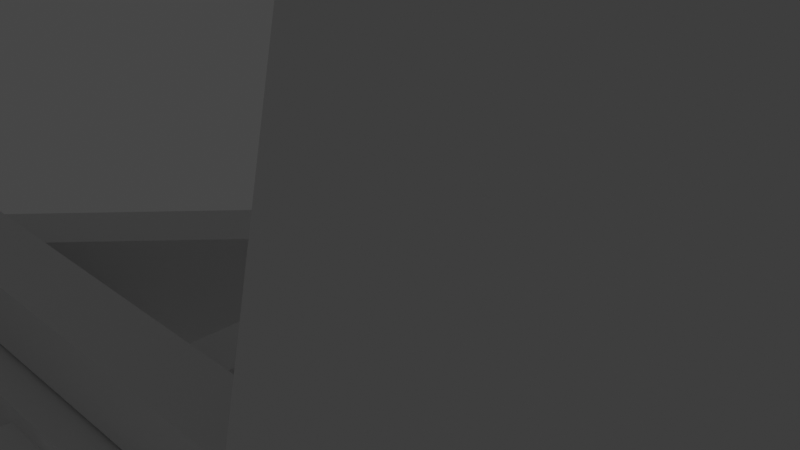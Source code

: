 # Source: Plunderercrossbow.blend  (saved by Blender 2.91.10; exported with 4.5.12 LTS)
import bpy
from mathutils import Matrix  # noqa: F401  (used for matrix-valued properties, if any)

bpy.ops.wm.read_factory_settings(use_empty=True)
scene = bpy.context.scene
scene.name = 'Scene'

# ---- collections
col_collection = bpy.data.collections.new('Collection'); scene.collection.children.link(col_collection)

# ---- world
world_world = bpy.data.worlds.new('World'); scene.world = world_world
world_world.use_nodes = True; world_world.node_tree.nodes.clear()
_N = world_world.node_tree.nodes; _L = world_world.node_tree.links
n0 = _N.new('ShaderNodeOutputWorld'); n0.name = 'World Output'; n0.location = (300, 300)
n1 = _N.new('ShaderNodeBackground'); n1.name = 'Background'; n1.location = (10, 300)
n1.inputs[0].default_value = (0.05088, 0.05088, 0.05088, 1.0)
_L.new(n1.outputs[0], n0.inputs[0])
n0.is_active_output = True
world_world.color = (0.05088, 0.05088, 0.05088)
world_world.use_sun_shadow = False
world_world.sun_shadow_jitter_overblur = 0.0

# ---- cameras
cam_camera = bpy.data.cameras.new('Camera')
cam_camera.clip_end = 100.0
cam_camera.ortho_scale = 7.314

# ---- lights
light_light = bpy.data.lights.new('Light', 'POINT')
light_light.transmission_factor = 0.0
light_light.energy = 1000.0
light_light.shadow_soft_size = 0.1
light_light.shadow_maximum_resolution = 0.006
light_light.use_absolute_resolution = True

# ---- meshes
me_w_rfel = bpy.data.meshes.new('Würfel')
me_w_rfel.from_pydata([(0.0, 0.0, 0.0), (0.0, 0.0, 7.0), (0.0, 8.0, 0.0), (0.0, 8.0, 7.0), (8.0, 0.0, 0.0), (8.0, 0.0, 7.0), (8.0, 8.0, 0.0), (8.0, 8.0, 7.0)], [], [(0, 1, 3, 2), (2, 3, 7, 6), (6, 7, 5, 4), (4, 5, 1, 0), (2, 6, 4, 0), (7, 3, 1, 5)])
_uv = me_w_rfel.uv_layers.new(name='UV-Map')
_uv.uv.foreach_set('vector', [0.25, 0.7656, 0.25, 0.875, 0.125, 0.875, 0.125, 0.7656, 0.125, 0.7656, 0.125, 0.875, 0.0, 0.875, 0.0, 0.7656, 0.5, 0.7656, 0.5, 0.875, 0.375, 0.875, 0.375, 0.7656, 0.375, 0.7656, 0.375, 0.875, 0.25, 0.875, 0.25, 0.7656, 0.25, 0.875, 0.25, 1.0, 0.375, 1.0, 0.375, 0.875, 0.125, 1.0, 0.125, 0.875, 0.25, 0.875, 0.25, 1.0])
me_w_rfel.use_remesh_fix_poles = True
me_w_rfel.use_remesh_preserve_attributes = False
me_w_rfel.use_mirror_vertex_groups = False
me_w_rfel.update()
me_w_rfel_001 = bpy.data.meshes.new('Würfel.001')
me_w_rfel_001.from_pydata([(2.0, -1.0, -5.0), (2.0, -1.0, 7.0), (2.0, 9.0, -5.0), (2.0, 9.0, 7.0), (6.0, -1.0, -5.0), (6.0, -1.0, 7.0), (6.0, 9.0, -5.0), (6.0, 9.0, 7.0)], [], [(0, 1, 3, 2), (2, 3, 7, 6), (6, 7, 5, 4), (4, 5, 1, 0), (2, 6, 4, 0), (7, 3, 1, 5)])
_uv = me_w_rfel_001.uv_layers.new(name='UV-Map')
_uv.uv.foreach_set('vector', [0.2188, 0.5156, 0.2188, 0.7031, 0.0625, 0.7031, 0.0625, 0.5156, 0.0625, 0.5156, 0.0625, 0.7031, 0.0, 0.7031, 0.0, 0.5156, 0.4375, 0.5156, 0.4375, 0.7031, 0.2812, 0.7031, 0.2812, 0.5156, 0.2812, 0.5156, 0.2812, 0.7031, 0.2188, 0.7031, 0.2188, 0.5156, 0.2188, 0.7031, 0.2188, 0.7656, 0.375, 0.7656, 0.375, 0.7031, 0.0625, 0.7656, 0.0625, 0.7031, 0.2188, 0.7031, 0.2188, 0.7656])
me_w_rfel_001.use_remesh_fix_poles = True
me_w_rfel_001.use_remesh_preserve_attributes = False
me_w_rfel_001.use_mirror_vertex_groups = False
me_w_rfel_001.update()
me_w_rfel_002 = bpy.data.meshes.new('Würfel.002')
me_w_rfel_002.from_pydata([(2.0, 5.0, -5.0), (2.0, 5.0, 7.0), (2.0, 9.0, -5.0), (2.0, 9.0, 7.0), (6.0, 5.0, -5.0), (6.0, 5.0, 7.0), (6.0, 9.0, -5.0), (6.0, 9.0, 7.0)], [], [(0, 1, 3, 2), (2, 3, 7, 6), (6, 7, 5, 4), (4, 5, 1, 0), (2, 6, 4, 0), (7, 3, 1, 5)])
_uv = me_w_rfel_002.uv_layers.new(name='UV-Map')
_uv.uv.foreach_set('vector', [0.625, 0.7188, 0.625, 0.9062, 0.5625, 0.9062, 0.5625, 0.7188, 0.5625, 0.7188, 0.5625, 0.9062, 0.5, 0.9062, 0.5, 0.7188, 0.75, 0.7188, 0.75, 0.9062, 0.6875, 0.9062, 0.6875, 0.7188, 0.6875, 0.7188, 0.6875, 0.9062, 0.625, 0.9062, 0.625, 0.7188, 0.625, 0.9062, 0.625, 0.9688, 0.6875, 0.9688, 0.6875, 0.9062, 0.5625, 0.9688, 0.5625, 0.9062, 0.625, 0.9062, 0.625, 0.9688])
me_w_rfel_002.use_remesh_fix_poles = True
me_w_rfel_002.use_remesh_preserve_attributes = False
me_w_rfel_002.use_mirror_vertex_groups = False
me_w_rfel_002.update()
me_w_rfel_003 = bpy.data.meshes.new('Würfel.003')
me_w_rfel_003.from_pydata([(2.0, 5.0, -5.0), (2.0, 5.0, 7.0), (2.0, 9.0, -5.0), (2.0, 9.0, 7.0), (6.0, 5.0, -5.0), (6.0, 5.0, 7.0), (6.0, 9.0, -5.0), (6.0, 9.0, 7.0)], [], [(0, 1, 3, 2), (2, 3, 7, 6), (6, 7, 5, 4), (4, 5, 1, 0), (2, 6, 4, 0), (7, 3, 1, 5)])
_uv = me_w_rfel_003.uv_layers.new(name='UV-Map')
_uv.uv.foreach_set('vector', [0.125, 0.2656, 0.125, 0.4531, 0.0625, 0.4531, 0.0625, 0.2656, 0.0625, 0.2656, 0.0625, 0.4531, 0.0, 0.4531, 0.0, 0.2656, 0.25, 0.2656, 0.25, 0.4531, 0.1875, 0.4531, 0.1875, 0.2656, 0.1875, 0.2656, 0.1875, 0.4531, 0.125, 0.4531, 0.125, 0.2656, 0.125, 0.4531, 0.125, 0.5156, 0.1875, 0.5156, 0.1875, 0.4531, 0.0625, 0.5156, 0.0625, 0.4531, 0.125, 0.4531, 0.125, 0.5156])
me_w_rfel_003.use_remesh_fix_poles = True
me_w_rfel_003.use_remesh_preserve_attributes = False
me_w_rfel_003.use_mirror_vertex_groups = False
me_w_rfel_003.update()
me_w_rfel_004 = bpy.data.meshes.new('Würfel.004')
me_w_rfel_004.from_pydata([(2.0, 6.0, -4.0), (2.0, 6.0, 7.0), (2.0, 9.0, -4.0), (2.0, 9.0, 7.0), (6.0, 6.0, -4.0), (6.0, 6.0, 7.0), (6.0, 9.0, -4.0), (6.0, 9.0, 7.0)], [], [(0, 1, 3, 2), (2, 3, 7, 6), (6, 7, 5, 4), (4, 5, 1, 0), (2, 6, 4, 0), (7, 3, 1, 5)])
_uv = me_w_rfel_004.uv_layers.new(name='UV-Map')
_uv.uv.foreach_set('vector', [0.5781, 0.1094, 0.5781, 0.2812, 0.5312, 0.2812, 0.5312, 0.1094, 0.5312, 0.1094, 0.5312, 0.2812, 0.4688, 0.2812, 0.4688, 0.1094, 0.6875, 0.1094, 0.6875, 0.2812, 0.6406, 0.2812, 0.6406, 0.1094, 0.6406, 0.1094, 0.6406, 0.2812, 0.5781, 0.2812, 0.5781, 0.1094, 0.5781, 0.2812, 0.5781, 0.3438, 0.625, 0.3438, 0.625, 0.2812, 0.5312, 0.3438, 0.5312, 0.2812, 0.5781, 0.2812, 0.5781, 0.3438])
me_w_rfel_004.use_remesh_fix_poles = True
me_w_rfel_004.use_remesh_preserve_attributes = False
me_w_rfel_004.use_mirror_vertex_groups = False
me_w_rfel_004.update()
me_w_rfel_005 = bpy.data.meshes.new('Würfel.005')
me_w_rfel_005.from_pydata([(2.0, 5.0, -4.0), (2.0, 5.0, 7.0), (2.0, 8.0, -4.0), (2.0, 8.0, 7.0), (6.0, 5.0, -4.0), (6.0, 5.0, 7.0), (6.0, 8.0, -4.0), (6.0, 8.0, 7.0)], [], [(0, 1, 3, 2), (2, 3, 7, 6), (6, 7, 5, 4), (4, 5, 1, 0), (2, 6, 4, 0), (7, 3, 1, 5)])
_uv = me_w_rfel_005.uv_layers.new(name='UV-Map')
_uv.uv.foreach_set('vector', [0.3594, 0.25, 0.3594, 0.4219, 0.3125, 0.4219, 0.3125, 0.25, 0.3125, 0.25, 0.3125, 0.4219, 0.25, 0.4219, 0.25, 0.25, 0.4688, 0.25, 0.4688, 0.4219, 0.4219, 0.4219, 0.4219, 0.25, 0.4219, 0.25, 0.4219, 0.4219, 0.3594, 0.4219, 0.3594, 0.25, 0.3594, 0.4219, 0.3594, 0.4844, 0.4062, 0.4844, 0.4062, 0.4219, 0.3125, 0.4844, 0.3125, 0.4219, 0.3594, 0.4219, 0.3594, 0.4844])
me_w_rfel_005.use_remesh_fix_poles = True
me_w_rfel_005.use_remesh_preserve_attributes = False
me_w_rfel_005.use_mirror_vertex_groups = False
me_w_rfel_005.update()
me_w_rfel_006 = bpy.data.meshes.new('Würfel.006')
me_w_rfel_006.from_pydata([(-1.0, 0.0, -3.0), (-1.0, 0.0, 2.0), (-1.0, 2.0, -3.0), (-1.0, 2.0, 2.0), (1.0, 0.0, -3.0), (1.0, 0.0, 2.0), (1.0, 2.0, -3.0), (1.0, 2.0, 2.0)], [], [(0, 1, 3, 2), (2, 3, 7, 6), (6, 7, 5, 4), (4, 5, 1, 0), (2, 6, 4, 0), (7, 3, 1, 5)])
_uv = me_w_rfel_006.uv_layers.new(name='UV-Map')
_uv.uv.foreach_set('vector', [0.5312, 0.375, 0.5312, 0.4531, 0.5, 0.4531, 0.5, 0.375, 0.5, 0.375, 0.5, 0.4531, 0.4688, 0.4531, 0.4688, 0.375, 0.5938, 0.375, 0.5938, 0.4531, 0.5625, 0.4531, 0.5625, 0.375, 0.5625, 0.375, 0.5625, 0.4531, 0.5312, 0.4531, 0.5312, 0.375, 0.5312, 0.4531, 0.5312, 0.4844, 0.5625, 0.4844, 0.5625, 0.4531, 0.5, 0.4844, 0.5, 0.4531, 0.5312, 0.4531, 0.5312, 0.4844])
me_w_rfel_006.use_remesh_fix_poles = True
me_w_rfel_006.use_remesh_preserve_attributes = False
me_w_rfel_006.use_mirror_vertex_groups = False
me_w_rfel_006.update()
me_w_rfel_007 = bpy.data.meshes.new('Würfel.007')
me_w_rfel_007.from_pydata([(-1.0, 0.0, -3.0), (-1.0, 0.0, 2.0), (-1.0, 2.0, -3.0), (-1.0, 2.0, 2.0), (1.0, 0.0, -3.0), (1.0, 0.0, 2.0), (1.0, 2.0, -3.0), (1.0, 2.0, 2.0)], [], [(0, 1, 3, 2), (2, 3, 7, 6), (6, 7, 5, 4), (4, 5, 1, 0), (2, 6, 4, 0), (7, 3, 1, 5)])
_uv = me_w_rfel_007.uv_layers.new(name='UV-Map')
_uv.uv.foreach_set('vector', [0.0625, 0.8906, 0.0625, 0.9688, 0.03125, 0.9688, 0.03125, 0.8906, 0.03125, 0.8906, 0.03125, 0.9688, 0.0, 0.9688, 0.0, 0.8906, 0.125, 0.8906, 0.125, 0.9688, 0.09375, 0.9688, 0.09375, 0.8906, 0.09375, 0.8906, 0.09375, 0.9688, 0.0625, 0.9688, 0.0625, 0.8906, 0.0625, 0.9688, 0.0625, 1.0, 0.09375, 1.0, 0.09375, 0.9688, 0.03125, 1.0, 0.03125, 0.9688, 0.0625, 0.9688, 0.0625, 1.0])
me_w_rfel_007.use_remesh_fix_poles = True
me_w_rfel_007.use_remesh_preserve_attributes = False
me_w_rfel_007.use_mirror_vertex_groups = False
me_w_rfel_007.update()
me_w_rfel_008 = bpy.data.meshes.new('Würfel.008')
me_w_rfel_008.from_pydata([(0.0, -1.0, 0.0), (0.0, -1.0, 3.0), (0.0, 1.0, 0.0), (0.0, 1.0, 3.0), (6.0, -1.0, 0.0), (6.0, -1.0, 3.0), (6.0, 1.0, 0.0), (6.0, 1.0, 3.0)], [], [(0, 1, 3, 2), (2, 3, 7, 6), (6, 7, 5, 4), (4, 5, 1, 0), (2, 6, 4, 0), (7, 3, 1, 5)])
_uv = me_w_rfel_008.uv_layers.new(name='UV-Map')
_uv.uv.foreach_set('vector', [0.625, 0.5781, 0.625, 0.625, 0.5938, 0.625, 0.5938, 0.5781, 0.5938, 0.5781, 0.5938, 0.625, 0.5, 0.625, 0.5, 0.5781, 0.75, 0.5781, 0.75, 0.625, 0.7188, 0.625, 0.7188, 0.5781, 0.7188, 0.5781, 0.7188, 0.625, 0.625, 0.625, 0.625, 0.5781, 0.625, 0.625, 0.625, 0.7188, 0.6562, 0.7188, 0.6562, 0.625, 0.5938, 0.7188, 0.5938, 0.625, 0.625, 0.625, 0.625, 0.7188])
me_w_rfel_008.use_remesh_fix_poles = True
me_w_rfel_008.use_remesh_preserve_attributes = False
me_w_rfel_008.use_mirror_vertex_groups = False
me_w_rfel_008.update()
me_w_rfel_009 = bpy.data.meshes.new('Würfel.009')
me_w_rfel_009.from_pydata([(2.0, -1.0, 1.0), (2.0, -1.0, 3.0), (2.0, 1.0, 1.0), (2.0, 1.0, 3.0), (11.0, -1.0, 1.0), (11.0, -1.0, 3.0), (11.0, 1.0, 1.0), (11.0, 1.0, 3.0)], [], [(0, 1, 3, 2), (2, 3, 7, 6), (6, 7, 5, 4), (4, 5, 1, 0), (2, 6, 4, 0), (7, 3, 1, 5)])
_uv = me_w_rfel_009.uv_layers.new(name='UV-Map')
_uv.uv.foreach_set('vector', [0.4688, 0.4844, 0.4688, 0.5156, 0.4375, 0.5156, 0.4375, 0.4844, 0.4375, 0.4844, 0.4375, 0.5156, 0.2969, 0.5156, 0.2969, 0.4844, 0.6406, 0.4844, 0.6406, 0.5156, 0.6094, 0.5156, 0.6094, 0.4844, 0.6094, 0.4844, 0.6094, 0.5156, 0.4688, 0.5156, 0.4688, 0.4844, 0.4688, 0.5156, 0.4688, 0.6562, 0.5, 0.6562, 0.5, 0.5156, 0.4375, 0.6562, 0.4375, 0.5156, 0.4688, 0.5156, 0.4688, 0.6562])
me_w_rfel_009.use_remesh_fix_poles = True
me_w_rfel_009.use_remesh_preserve_attributes = False
me_w_rfel_009.use_mirror_vertex_groups = False
me_w_rfel_009.update()
me_w_rfel_010 = bpy.data.meshes.new('Würfel.010')
me_w_rfel_010.from_pydata([(-5.0, -1.0, 2.0), (-5.0, -1.0, 3.0), (-5.0, 0.0, 2.0), (-5.0, 0.0, 3.0), (4.0, -1.0, 2.0), (4.0, -1.0, 3.0), (4.0, 0.0, 2.0), (4.0, 0.0, 3.0)], [], [(0, 1, 3, 2), (2, 3, 7, 6), (6, 7, 5, 4), (4, 5, 1, 0), (2, 6, 4, 0), (7, 3, 1, 5)])
_uv = me_w_rfel_010.uv_layers.new(name='UV-Map')
_uv.uv.foreach_set('vector', [0.6562, 0.3438, 0.6562, 0.3594, 0.6406, 0.3594, 0.6406, 0.3438, 0.6406, 0.3438, 0.6406, 0.3594, 0.5, 0.3594, 0.5, 0.3438, 0.8125, 0.3438, 0.8125, 0.3594, 0.7969, 0.3594, 0.7969, 0.3438, 0.7969, 0.3438, 0.7969, 0.3594, 0.6562, 0.3594, 0.6562, 0.3438, 0.6562, 0.3594, 0.6562, 0.5, 0.6719, 0.5, 0.6719, 0.3594, 0.6406, 0.5, 0.6406, 0.3594, 0.6562, 0.3594, 0.6562, 0.5])
me_w_rfel_010.use_remesh_fix_poles = True
me_w_rfel_010.use_remesh_preserve_attributes = False
me_w_rfel_010.use_mirror_vertex_groups = False
me_w_rfel_010.update()
me_w_rfel_011 = bpy.data.meshes.new('Würfel.011')
me_w_rfel_011.from_pydata([(1.0, -7.0, 2.0), (1.0, -7.0, 3.0), (1.0, 7.0, 2.0), (1.0, 7.0, 3.0), (2.0, -7.0, 2.0), (2.0, -7.0, 3.0), (2.0, 7.0, 2.0), (2.0, 7.0, 3.0)], [], [(0, 1, 3, 2), (2, 3, 7, 6), (6, 7, 5, 4), (4, 5, 1, 0), (2, 6, 4, 0), (7, 3, 1, 5)])
_uv = me_w_rfel_011.uv_layers.new(name='UV-Map')
_uv.uv.foreach_set('vector', [0.6094, 0.9688, 0.6094, 0.9844, 0.3906, 0.9844, 0.3906, 0.9688, 0.3906, 0.9688, 0.3906, 0.9844, 0.375, 0.9844, 0.375, 0.9688, 0.8438, 0.9688, 0.8438, 0.9844, 0.625, 0.9844, 0.625, 0.9688, 0.625, 0.9688, 0.625, 0.9844, 0.6094, 0.9844, 0.6094, 0.9688, 0.6094, 0.9844, 0.6094, 1.0, 0.8281, 1.0, 0.8281, 0.9844, 0.3906, 1.0, 0.3906, 0.9844, 0.6094, 0.9844, 0.6094, 1.0])
me_w_rfel_011.use_remesh_fix_poles = True
me_w_rfel_011.use_remesh_preserve_attributes = False
me_w_rfel_011.use_mirror_vertex_groups = False
me_w_rfel_011.update()
me_w_rfel_012 = bpy.data.meshes.new('Würfel.012')
me_w_rfel_012.from_pydata([(6.0, 0.0, 1.0), (6.0, 0.0, 3.0), (6.0, 9.0, 1.0), (6.0, 9.0, 3.0), (7.0, 0.0, 1.0), (7.0, 0.0, 3.0), (7.0, 9.0, 1.0), (7.0, 9.0, 3.0)], [], [(0, 1, 3, 2), (2, 3, 7, 6), (6, 7, 5, 4), (4, 5, 1, 0), (2, 6, 4, 0), (7, 3, 1, 5)])
_uv = me_w_rfel_012.uv_layers.new(name='UV-Map')
_uv.uv.foreach_set('vector', [0.7812, 0.2969, 0.7812, 0.3281, 0.6406, 0.3281, 0.6406, 0.2969, 0.6406, 0.2969, 0.6406, 0.3281, 0.625, 0.3281, 0.625, 0.2969, 0.9375, 0.2969, 0.9375, 0.3281, 0.7969, 0.3281, 0.7969, 0.2969, 0.7969, 0.2969, 0.7969, 0.3281, 0.7812, 0.3281, 0.7812, 0.2969, 0.7812, 0.3281, 0.7812, 0.3438, 0.9219, 0.3438, 0.9219, 0.3281, 0.6406, 0.3438, 0.6406, 0.3281, 0.7812, 0.3281, 0.7812, 0.3438])
me_w_rfel_012.use_remesh_fix_poles = True
me_w_rfel_012.use_remesh_preserve_attributes = False
me_w_rfel_012.use_mirror_vertex_groups = False
me_w_rfel_012.update()
me_w_rfel_013 = bpy.data.meshes.new('Würfel.013')
me_w_rfel_013.from_pydata([(1.0, 0.0, 1.0), (1.0, 0.0, 3.0), (1.0, 9.0, 1.0), (1.0, 9.0, 3.0), (2.0, 0.0, 1.0), (2.0, 0.0, 3.0), (2.0, 9.0, 1.0), (2.0, 9.0, 3.0)], [], [(0, 1, 3, 2), (2, 3, 7, 6), (6, 7, 5, 4), (4, 5, 1, 0), (2, 6, 4, 0), (7, 3, 1, 5)])
_uv = me_w_rfel_013.uv_layers.new(name='UV-Map')
_uv.uv.foreach_set('vector', [0.6562, 0.5312, 0.6562, 0.5625, 0.5156, 0.5625, 0.5156, 0.5312, 0.5156, 0.5312, 0.5156, 0.5625, 0.5, 0.5625, 0.5, 0.5312, 0.8125, 0.5312, 0.8125, 0.5625, 0.6719, 0.5625, 0.6719, 0.5312, 0.6719, 0.5312, 0.6719, 0.5625, 0.6562, 0.5625, 0.6562, 0.5312, 0.6562, 0.5625, 0.6562, 0.5781, 0.7969, 0.5781, 0.7969, 0.5625, 0.5156, 0.5781, 0.5156, 0.5625, 0.6562, 0.5625, 0.6562, 0.5781])
me_w_rfel_013.use_remesh_fix_poles = True
me_w_rfel_013.use_remesh_preserve_attributes = False
me_w_rfel_013.use_mirror_vertex_groups = False
me_w_rfel_013.update()

# ---- objects
ob_cube_001 = bpy.data.objects.new('cube.001', me_w_rfel)
ob_cube_002 = bpy.data.objects.new('cube.002', me_w_rfel_001)
ob_cube_003 = bpy.data.objects.new('cube.003', me_w_rfel_002)
ob_cube_004 = bpy.data.objects.new('cube.004', me_w_rfel_003)
ob_cube_005 = bpy.data.objects.new('cube.005', me_w_rfel_004)
ob_cube_006 = bpy.data.objects.new('cube.006', me_w_rfel_005)
ob_cube_007 = bpy.data.objects.new('cube.007', me_w_rfel_006)
ob_cube_008 = bpy.data.objects.new('cube.008', me_w_rfel_007)
ob_cube_009 = bpy.data.objects.new('cube.009', me_w_rfel_008)
ob_cube_010 = bpy.data.objects.new('cube.010', me_w_rfel_009)
ob_cube_011 = bpy.data.objects.new('cube.011', me_w_rfel_010)
ob_cube_012 = bpy.data.objects.new('cube.012', me_w_rfel_011)
ob_cube_013 = bpy.data.objects.new('cube.013', me_w_rfel_012)
ob_cube = bpy.data.objects.new('cube', me_w_rfel_013)
ob_light = bpy.data.objects.new('Light', light_light)
ob_camera = bpy.data.objects.new('Camera', cam_camera)

# ---- transforms, parenting, visibility, modifiers, constraints
ob_cube_001.location = (-2.037, 1.968, 1.658)
ob_cube_001.rotation_euler = (0.0, -0.0, -1.566)
ob_cube_001.scale = (0.5071, 0.5071, 0.5071)
ob_cube_001.lineart.crease_threshold = 0.0
ob_cube_002.location = (-2.037, 2.063, -1.891)
ob_cube_002.rotation_euler = (0.0, -0.0, -1.566)
ob_cube_002.scale = (0.5335, 0.5335, 0.5335)
ob_cube_002.lineart.crease_threshold = 0.0
ob_cube_003.location = (-1.53, 1.97, -7.469)
ob_cube_003.rotation_euler = (0.0, -0.0, -1.566)
ob_cube_003.scale = (0.5071, 0.5071, 0.5071)
ob_cube_003.lineart.crease_threshold = 0.0
ob_cube_004.location = (-5.586, 1.951, -7.469)
ob_cube_004.rotation_euler = (0.0, -0.0, -1.566)
ob_cube_004.scale = (0.5071, 0.5071, 0.5071)
ob_cube_004.lineart.crease_threshold = 0.0
ob_cube_005.location = (-7.125, 1.943, -0.798)
ob_cube_005.rotation_euler = (-0.1992, -0.0, -1.566)
ob_cube_005.scale = (0.5071, 0.5071, 0.5071)
ob_cube_005.lineart.crease_threshold = 0.0
ob_cube_006.location = (0.4789, 1.98, -2.043)
ob_cube_006.rotation_euler = (0.1639, -0.0, -1.566)
ob_cube_006.scale = (0.5071, 0.5071, 0.5071)
ob_cube_006.lineart.crease_threshold = 0.0
ob_cube_007.location = (1.015, -0.04607, 6.698)
ob_cube_007.rotation_euler = (0.0, -0.0, -1.566)
ob_cube_007.scale = (0.5071, 0.5071, 0.5071)
ob_cube_007.lineart.crease_threshold = 0.0
ob_cube_008.location = (-2.027, -0.06071, 6.698)
ob_cube_008.rotation_euler = (0.0, -0.0, -1.566)
ob_cube_008.scale = (0.5071, 0.5071, 0.5071)
ob_cube_008.lineart.crease_threshold = 0.0
ob_cube_009.location = (-3.998, 1.099, -4.96)
ob_cube_009.rotation_euler = (0.0, -0.0, -1.566)
ob_cube_009.scale = (0.5071, 0.5071, 0.5071)
ob_cube_009.lineart.crease_threshold = 0.0
ob_cube_010.location = (-4.024, 6.651, -4.96)
ob_cube_010.rotation_euler = (0.0, -0.0, -1.566)
ob_cube_010.scale = (0.5071, 0.5071, 0.5071)
ob_cube_010.lineart.crease_threshold = 0.0
ob_cube_011.location = (-3.752, 3.032, -4.425)
ob_cube_011.rotation_euler = (0.0, -0.0, -1.566)
ob_cube_011.scale = (0.5071, 0.5071, 0.5071)
ob_cube_011.lineart.crease_threshold = 0.0
ob_cube_012.location = (-4.01, 3.634, -4.96)
ob_cube_012.rotation_euler = (0.0, -0.0, -1.566)
ob_cube_012.scale = (0.4616, 0.4616, 0.4616)
ob_cube_012.lineart.crease_threshold = 0.0
ob_cube_013.location = (-1.626, 8.283, -4.96)
ob_cube_013.rotation_euler = (0.0, -0.0, -2.282)
ob_cube_013.scale = (0.5286, 0.5286, 0.5286)
ob_cube_013.lineart.crease_threshold = 0.0
ob_cube.location = (-8.246, 3.028, -4.96)
ob_cube.rotation_euler = (0.0, -0.0, -0.7806)
ob_cube.scale = (0.5234, 0.5234, 0.5234)
ob_cube.lineart.crease_threshold = 0.0
ob_light.location = (-2.601, -0.9498, 1.103)
ob_light.rotation_euler = (0.6503, 0.05522, 0.3004)
ob_light.scale = (0.5071, 0.5071, 0.5071)
ob_light.lock_rotations_4d = False
ob_light.empty_display_type = 'ARROWS'
ob_light.color = (0.0, 0.0, 0.0, 0.0)
ob_light.lineart.crease_threshold = 0.0
ob_camera.location = (-6.615, -2.634, 0.6231)
ob_camera.rotation_euler = (1.109, -0.0, -0.7511)
ob_camera.scale = (0.5071, 0.5071, 0.5071)
ob_camera.lock_rotations_4d = False
ob_camera.empty_display_type = 'ARROWS'
ob_camera.color = (0.0, 0.0, 0.0, 0.0)
ob_camera.display_type = 'WIRE'
ob_camera.lineart.crease_threshold = 0.0

# ---- collection membership
scene.collection.objects.link(ob_cube_001)
scene.collection.objects.link(ob_cube_002)
scene.collection.objects.link(ob_cube_003)
scene.collection.objects.link(ob_cube_004)
scene.collection.objects.link(ob_cube_005)
scene.collection.objects.link(ob_cube_006)
scene.collection.objects.link(ob_cube_007)
scene.collection.objects.link(ob_cube_008)
scene.collection.objects.link(ob_cube_009)
scene.collection.objects.link(ob_cube_010)
scene.collection.objects.link(ob_cube_011)
scene.collection.objects.link(ob_cube_012)
scene.collection.objects.link(ob_cube_013)
scene.collection.objects.link(ob_cube)
col_collection.objects.link(ob_light)
col_collection.objects.link(ob_camera)

# ---- scene / render settings (as saved in the file)
scene.camera = ob_camera
scene.frame_start = 1; scene.frame_end = 250; scene.frame_set(1)
scene.render.engine = 'BLENDER_EEVEE_NEXT'
scene.cycles.use_denoising = False
scene.cycles.samples = 128
scene.cycles.sampling_pattern = 'TABULATED_SOBOL'
scene.cycles.use_adaptive_sampling = False
scene.cycles.use_light_tree = False
scene.view_settings.view_transform = 'Filmic'
bpy.context.view_layer.update()
